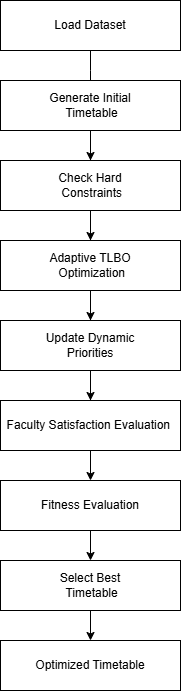

The diagram above was exported from draw.io. Its source (the exported page's mxGraphModel, read from the mxfile embedded in the PNG):
<mxGraphModel dx="1269" dy="626" grid="1" gridSize="10" guides="1" tooltips="1" connect="1" arrows="1" fold="1" page="1" pageScale="1" pageWidth="827" pageHeight="1169" math="0" shadow="0">
  <root>
    <mxCell id="0" />
    <mxCell id="1" parent="0" />
    <mxCell id="dzJRvefCKjR3UrwjklDh-1" connectable="0" parent="1" style="group;aspect=fixed;transparentBounds=1;movable=1;resizable=1;rotatable=1;deletable=1;editable=1;locked=0;connectable=1;fontSize=16;verticalAlign=bottom;" value="" vertex="1">
      <mxGeometry as="geometry" />
    </mxCell>
    <mxCell id="dzJRvefCKjR3UrwjklDh-2" edge="1" parent="dzJRvefCKjR3UrwjklDh-1" source="dzJRvefCKjR3UrwjklDh-3" style="edgeStyle=orthogonalEdgeStyle;rounded=0;orthogonalLoop=1;jettySize=auto;html=1;endArrow=classic;endFill=1;" target="dzJRvefCKjR3UrwjklDh-7" value="">
      <mxGeometry relative="1" as="geometry">
        <Array as="points">
          <mxPoint x="290" y="150" />
          <mxPoint x="290" y="150" />
        </Array>
      </mxGeometry>
    </mxCell>
    <mxCell id="dzJRvefCKjR3UrwjklDh-3" parent="dzJRvefCKjR3UrwjklDh-1" style="whiteSpace=wrap;html=1;" value="Load Dataset" vertex="1">
      <mxGeometry height="50" width="180" x="200" y="80" as="geometry" />
    </mxCell>
    <mxCell id="dzJRvefCKjR3UrwjklDh-4" edge="1" parent="dzJRvefCKjR3UrwjklDh-1" source="dzJRvefCKjR3UrwjklDh-5" style="edgeStyle=orthogonalEdgeStyle;rounded=0;orthogonalLoop=1;jettySize=auto;html=1;" target="dzJRvefCKjR3UrwjklDh-9" value="">
      <mxGeometry relative="1" as="geometry" />
    </mxCell>
    <mxCell id="dzJRvefCKjR3UrwjklDh-5" parent="dzJRvefCKjR3UrwjklDh-1" style="whiteSpace=wrap;html=1;" value="Generate Initial&lt;div&gt;&amp;nbsp;Timetable&lt;/div&gt;" vertex="1">
      <mxGeometry height="50" width="180" x="200" y="160" as="geometry" />
    </mxCell>
    <mxCell id="dzJRvefCKjR3UrwjklDh-6" edge="1" parent="dzJRvefCKjR3UrwjklDh-1" source="dzJRvefCKjR3UrwjklDh-7" style="edgeStyle=orthogonalEdgeStyle;rounded=0;orthogonalLoop=1;jettySize=auto;html=1;" target="dzJRvefCKjR3UrwjklDh-11" value="">
      <mxGeometry relative="1" as="geometry" />
    </mxCell>
    <mxCell id="dzJRvefCKjR3UrwjklDh-7" parent="dzJRvefCKjR3UrwjklDh-1" style="whiteSpace=wrap;html=1;" value="Check Hard&lt;div&gt;&amp;nbsp;Constraints&lt;/div&gt;" vertex="1">
      <mxGeometry height="50" width="180" x="200" y="240" as="geometry" />
    </mxCell>
    <mxCell id="dzJRvefCKjR3UrwjklDh-8" edge="1" parent="dzJRvefCKjR3UrwjklDh-1" source="dzJRvefCKjR3UrwjklDh-9" style="edgeStyle=orthogonalEdgeStyle;rounded=0;orthogonalLoop=1;jettySize=auto;html=1;" target="dzJRvefCKjR3UrwjklDh-12" value="">
      <mxGeometry relative="1" as="geometry" />
    </mxCell>
    <mxCell id="dzJRvefCKjR3UrwjklDh-9" parent="dzJRvefCKjR3UrwjklDh-1" style="whiteSpace=wrap;html=1;" value="Adaptive TLBO&lt;div&gt;&lt;span style=&quot;background-color: transparent; color: light-dark(rgb(0, 0, 0), rgb(255, 255, 255));&quot;&gt;&amp;nbsp;Optimization&lt;/span&gt;&lt;/div&gt;" vertex="1">
      <mxGeometry height="50" width="180" x="200" y="320" as="geometry" />
    </mxCell>
    <mxCell id="dzJRvefCKjR3UrwjklDh-10" edge="1" parent="dzJRvefCKjR3UrwjklDh-1" source="dzJRvefCKjR3UrwjklDh-11" style="edgeStyle=orthogonalEdgeStyle;rounded=0;orthogonalLoop=1;jettySize=auto;html=1;" target="dzJRvefCKjR3UrwjklDh-17" value="">
      <mxGeometry relative="1" as="geometry" />
    </mxCell>
    <mxCell id="dzJRvefCKjR3UrwjklDh-11" parent="dzJRvefCKjR3UrwjklDh-1" style="whiteSpace=wrap;html=1;" value="Update Dynami&lt;span style=&quot;background-color: transparent; color: light-dark(rgb(0, 0, 0), rgb(255, 255, 255));&quot;&gt;c&lt;/span&gt;&lt;div&gt;&lt;span style=&quot;background-color: transparent; color: light-dark(rgb(0, 0, 0), rgb(255, 255, 255));&quot;&gt;Priorities&lt;/span&gt;&lt;/div&gt;" vertex="1">
      <mxGeometry height="50" width="180" x="200" y="400" as="geometry" />
    </mxCell>
    <mxCell id="dzJRvefCKjR3UrwjklDh-12" parent="dzJRvefCKjR3UrwjklDh-1" style="whiteSpace=wrap;html=1;" value="Faculty Satisfaction Evaluation&amp;nbsp;" vertex="1">
      <mxGeometry height="50" width="180" x="200" y="480" as="geometry" />
    </mxCell>
    <mxCell id="dzJRvefCKjR3UrwjklDh-13" parent="dzJRvefCKjR3UrwjklDh-1" style="whiteSpace=wrap;html=1;" value="Optimized Timetable" vertex="1">
      <mxGeometry height="50" width="180" x="200" y="720" as="geometry" />
    </mxCell>
    <mxCell id="dzJRvefCKjR3UrwjklDh-14" edge="1" parent="dzJRvefCKjR3UrwjklDh-1" source="dzJRvefCKjR3UrwjklDh-15" style="edgeStyle=orthogonalEdgeStyle;rounded=0;orthogonalLoop=1;jettySize=auto;html=1;" target="dzJRvefCKjR3UrwjklDh-13" value="">
      <mxGeometry relative="1" as="geometry" />
    </mxCell>
    <mxCell id="dzJRvefCKjR3UrwjklDh-15" parent="dzJRvefCKjR3UrwjklDh-1" style="whiteSpace=wrap;html=1;" value="Select Best&lt;div&gt;&amp;nbsp;Timetable&lt;/div&gt;" vertex="1">
      <mxGeometry height="50" width="180" x="200" y="640" as="geometry" />
    </mxCell>
    <mxCell id="dzJRvefCKjR3UrwjklDh-16" edge="1" parent="dzJRvefCKjR3UrwjklDh-1" source="dzJRvefCKjR3UrwjklDh-17" style="edgeStyle=orthogonalEdgeStyle;rounded=0;orthogonalLoop=1;jettySize=auto;html=1;" target="dzJRvefCKjR3UrwjklDh-15" value="">
      <mxGeometry relative="1" as="geometry" />
    </mxCell>
    <mxCell id="dzJRvefCKjR3UrwjklDh-17" parent="dzJRvefCKjR3UrwjklDh-1" style="whiteSpace=wrap;html=1;" value="Fitness Evaluation" vertex="1">
      <mxGeometry height="50" width="180" x="200" y="560" as="geometry" />
    </mxCell>
  </root>
</mxGraphModel>